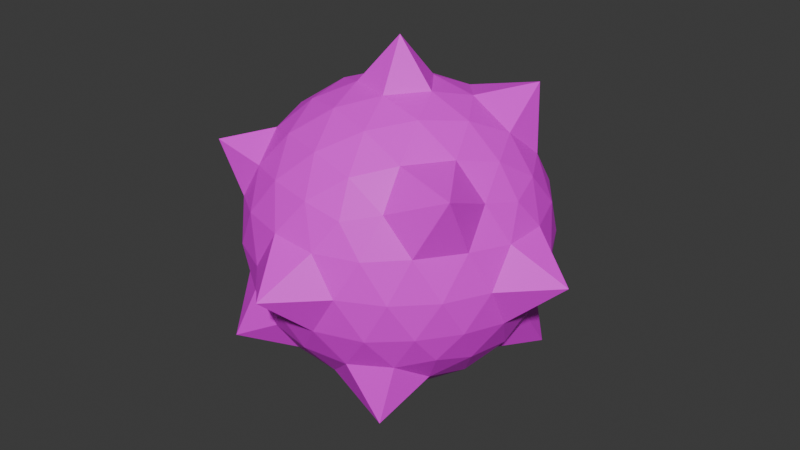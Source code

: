 # Source: player_7.blend  (saved by Blender 4.3.34; exported with 4.5.12 LTS)
import bpy
from mathutils import Matrix  # noqa: F401  (used for matrix-valued properties, if any)

bpy.ops.wm.read_factory_settings(use_empty=True)
scene = bpy.context.scene
scene.name = 'Scene'

# ---- collections
col_collection = bpy.data.collections.new('Collection'); scene.collection.children.link(col_collection)

# ---- images (referenced by path relative to the original .blend; pixels are not part of the script)
import os
ASSET_DIR = os.environ.get("B2B_ASSET_DIR", "")  # directory of the original .blend (textures are referenced by path, not embedded)
HERE = os.path.dirname(os.path.abspath(__file__))  # packed textures are extracted next to this script under _unpacked/

def load_image(name, relpath, width, height, colorspace="sRGB"):
    """Load a texture the original file referenced (path relative to the .blend, or extracted next to this script)."""
    p = next((c for c in (os.path.join(HERE, relpath), os.path.join(ASSET_DIR, relpath)) if relpath and os.path.exists(c)), "")
    if p:
        img = bpy.data.images.load(p, check_existing=True)
        img.name = name
    else:  # same state as the original file: an image datablock whose file is absent (Cycles renders it pink)
        img = bpy.data.images.new(name, width, height)
        img.source = "FILE"
        img.filepath = "//" + (relpath or name)
    img.colorspace_settings.name = colorspace
    return img
img_color_palette_png_001 = load_image('color-palette.png.001', 'color-palette.png', 1024, 1024, 'sRGB')

# ---- materials (node trees are filled in below, after node groups)
mat_material = bpy.data.materials.new('Material')
mat_material.alpha_threshold = 0.0
mat_material.roughness = 0.5
mat_material.line_color = (0.0, 0.0, 0.0, 1.0)

# ---- material node trees
mat_material.use_nodes = True; mat_material.node_tree.nodes.clear()
_N = mat_material.node_tree.nodes; _L = mat_material.node_tree.links
n0 = _N.new('ShaderNodeOutputMaterial'); n0.name = 'Material Output'; n0.location = (300, 300)
n1 = _N.new('ShaderNodeBsdfPrincipled'); n1.name = 'Principled BSDF'; n1.location = (10, 300)
n1.inputs[3].default_value = 1.45
n2 = _N.new('ShaderNodeTexImage'); n2.name = 'Image Texture'; n2.location = (-280, 260)
n2.image = img_color_palette_png_001
_L.new(n1.outputs[0], n0.inputs[0])
_L.new(n2.outputs[0], n1.inputs[0])
n0.is_active_output = True

# ---- world
world_world = bpy.data.worlds.new('World'); scene.world = world_world
world_world.use_nodes = True; world_world.node_tree.nodes.clear()
_N = world_world.node_tree.nodes; _L = world_world.node_tree.links
n0 = _N.new('ShaderNodeOutputWorld'); n0.name = 'World Output'; n0.location = (300, 300)
n1 = _N.new('ShaderNodeBackground'); n1.name = 'Background'; n1.location = (10, 300)
n1.inputs[0].default_value = (0.05088, 0.05088, 0.05088, 1.0)
_L.new(n1.outputs[0], n0.inputs[0])
n0.is_active_output = True
world_world.color = (0.05088, 0.05088, 0.05088)
world_world.sun_shadow_jitter_overblur = 0.0

# ---- meshes
me_icosphere = bpy.data.meshes.new('Icosphere')
me_icosphere.from_pydata([(0.006016, 0.003369, -1.258), (0.7236, -0.5257, -0.4472), (-0.2764, -0.8506, -0.4472), (-0.8944, 0.0, -0.4472), (-0.2764, 0.8506, -0.4472), (0.7236, 0.5257, -0.4472), (0.2764, -0.8506, 0.4472), (-0.9075, -0.6603, 0.5685), (-0.7236, 0.5257, 0.4472), (0.2764, 0.8506, 0.4472), (0.8944, 0.0, 0.4472), (0.006016, 0.003369, 1.266), (-0.2328, -0.7166, -0.6575), (-0.1625, -0.5, -0.8507), (-0.07761, -0.2389, -0.9679), (0.2032, -0.1476, -0.9679), (0.4253, -0.309, -0.8507), (0.6095, -0.4429, -0.6575), (0.5319, -0.6817, -0.5023), (0.2629, -0.809, -0.5257), (-0.02964, -0.8642, -0.5023), (0.8127, 0.2952, -0.5023), (0.8506, 0.0, -0.5257), (0.8127, -0.2952, -0.5023), (0.2032, 0.1476, -0.9679), (0.4253, 0.309, -0.8507), (0.7755, 0.5624, -0.8261), (-0.7534, 0.0, -0.6575), (-0.5257, 0.0, -0.8507), (-0.2511, 0.0, -0.9679), (-0.6049, -0.9012, -0.6302), (-0.6882, -0.5, -0.5257), (-0.8311, -0.2389, -0.5023), (-0.2328, 0.7166, -0.6575), (-0.1625, 0.5, -0.8507), (-0.07761, 0.2389, -0.9679), (-0.8311, 0.2389, -0.5023), (-0.8628, 0.6346, -0.6597), (-0.484, 0.7166, -0.5023), (-0.02964, 0.8642, -0.5023), (0.2629, 0.809, -0.5257), (0.5319, 0.6817, -0.5023), (0.9566, -0.1476, 0.2511), (0.9511, -0.309, -1.752e-08), (0.8607, -0.4429, -0.2512), (0.8607, 0.4429, -0.2512), (0.9511, 0.309, 1.752e-08), (0.9566, 0.1476, 0.2511), (0.1552, -0.9554, 0.2512), (0.006016, -1.259, 0.003941), (-0.1552, -0.9554, -0.2512), (0.6872, -0.6817, -0.2512), (0.5878, -0.809, 1.752e-08), (0.436, -0.8642, 0.2512), (-0.8607, -0.4429, 0.2512), (-0.9511, -0.309, -1.752e-08), (-0.9566, -0.1476, -0.2511), (-0.436, -0.8642, -0.2512), (-0.5878, -0.809, 1.752e-08), (-0.6872, -0.6817, 0.2512), (-0.6872, 0.6817, 0.2512), (-0.5878, 0.809, -1.752e-08), (-0.436, 0.8642, -0.2512), (-0.9566, 0.1476, -0.2511), (-0.9511, 0.309, 1.752e-08), (-0.8607, 0.4429, 0.2512), (0.436, 0.8642, 0.2512), (0.5878, 0.809, -1.752e-08), (0.6872, 0.6817, -0.2512), (-0.1552, 0.9554, -0.2512), (0.006016, 1.266, 0.003942), (0.1552, 0.9554, 0.2512), (0.8311, -0.2389, 0.5023), (0.8748, -0.6278, 0.6676), (0.484, -0.7166, 0.5023), (0.02964, -0.8642, 0.5023), (-0.2629, -0.809, 0.5257), (-0.5319, -0.6817, 0.5023), (-0.8127, -0.2952, 0.5023), (-0.8506, 0.0, 0.5257), (-0.8127, 0.2952, 0.5023), (-0.6655, 0.864, 0.638), (-0.2629, 0.809, 0.5257), (0.02964, 0.8642, 0.5023), (0.484, 0.7166, 0.5023), (0.6882, 0.5, 0.5257), (0.8311, 0.2389, 0.5023), (0.07761, -0.2389, 0.9679), (0.1625, -0.5, 0.8507), (0.2328, -0.7166, 0.6575), (0.7534, 0.0, 0.6575), (0.5257, 0.0, 0.8507), (0.2511, 0.0, 0.9679), (-0.2032, -0.1476, 0.9679), (-0.4253, -0.309, 0.8507), (-0.6095, -0.4429, 0.6575), (-0.2032, 0.1476, 0.9679), (-0.4253, 0.309, 0.8507), (-0.6095, 0.4429, 0.6575), (0.07761, 0.2389, 0.9679), (0.1625, 0.5, 0.8507), (0.2328, 0.7166, 0.6575), (0.3618, 0.2629, 0.8944), (0.6382, 0.2629, 0.7236), (0.5706, 0.667, 0.9174), (-0.1382, 0.4253, 0.8944), (-0.05279, 0.6882, 0.7236), (-0.3618, 0.5878, 0.7236), (-0.4472, 0.0, 0.8944), (-0.6708, 0.1625, 0.7236), (-0.6708, -0.1625, 0.7236), (-0.1382, -0.4253, 0.8944), (-0.3618, -0.5878, 0.7236), (-0.05279, -0.6882, 0.7236), (0.3618, -0.2629, 0.8944), (0.4472, -0.5257, 0.7236), (0.6382, -0.2629, 0.7236), (0.8618, 0.4253, 0.2764), (0.809, 0.5878, 0.0), (0.6708, 0.6882, 0.2764), (-0.1382, 0.9511, 0.2764), (-0.309, 0.9511, -4.92e-07), (-0.4472, 0.8506, 0.2764), (-0.9472, 0.1625, 0.2764), (-1.256, 0.003369, 0.003942), (-0.9472, -0.1625, 0.2764), (-0.4472, -0.8506, 0.2764), (-0.309, -0.9511, -7.872e-07), (-0.1382, -0.9511, 0.2764), (0.6708, -0.6882, 0.2764), (0.809, -0.5878, -1.902e-06), (0.8618, -0.4253, 0.2764), (0.309, 0.9511, -2.615e-14), (0.4472, 0.8506, -0.2764), (0.1382, 0.9511, -0.2764), (-0.809, 0.5878, -7.845e-14), (-0.6708, 0.6882, -0.2764), (-0.8618, 0.4253, -0.2764), (-0.809, -0.5878, 8.031e-14), (-0.8618, -0.4253, -0.2764), (-0.6708, -0.6882, -0.2764), (0.309, -0.9511, 2.802e-14), (0.1382, -0.9511, -0.2764), (0.4472, -0.8506, -0.2764), (1.268, 0.003369, 0.003941), (0.9472, -0.1625, -0.2764), (0.9472, 0.1625, -0.2764), (0.3618, 0.5878, -0.7236), (0.1382, 0.4253, -0.8944), (0.05279, 0.6882, -0.7236), (-0.4472, 0.5257, -0.7236), (-0.3618, 0.2629, -0.8944), (-0.6382, 0.2629, -0.7236), (-0.6382, -0.2629, -0.7236), (-0.3618, -0.2629, -0.8944), (-0.4472, -0.5257, -0.7236), (0.6708, 0.1625, -0.7236), (0.6708, -0.1625, -0.7236), (0.4472, -7.38e-07, -0.8944), (0.05279, -0.6882, -0.7236), (0.1382, -0.4253, -0.8944), (0.4628, -0.7386, -0.9095)], [], [(0, 15, 14), (1, 17, 23), (0, 14, 29), (0, 29, 35), (0, 35, 24), (1, 23, 44), (2, 20, 50), (3, 32, 56), (4, 38, 62), (5, 41, 68), (1, 44, 51), (2, 50, 57), (3, 56, 63), (4, 62, 69), (5, 68, 45), (6, 74, 89), (7, 77, 95), (8, 80, 98), (9, 83, 101), (10, 86, 90), (92, 99, 11), (91, 102, 92), (90, 103, 91), (92, 102, 99), (102, 100, 99), (91, 103, 102), (103, 104, 102), (102, 104, 100), (104, 101, 100), (90, 86, 103), (86, 85, 103), (103, 85, 104), (85, 84, 104), (104, 84, 101), (84, 9, 101), (99, 96, 11), (100, 105, 99), (101, 106, 100), (99, 105, 96), (105, 97, 96), (100, 106, 105), (106, 107, 105), (105, 107, 97), (107, 98, 97), (101, 83, 106), (83, 82, 106), (106, 82, 107), (82, 81, 107), (107, 81, 98), (81, 8, 98), (96, 93, 11), (97, 108, 96), (98, 109, 97), (96, 108, 93), (108, 94, 93), (97, 109, 108), (109, 110, 108), (108, 110, 94), (110, 95, 94), (98, 80, 109), (80, 79, 109), (109, 79, 110), (79, 78, 110), (110, 78, 95), (78, 7, 95), (93, 87, 11), (94, 111, 93), (95, 112, 94), (93, 111, 87), (111, 88, 87), (94, 112, 111), (112, 113, 111), (111, 113, 88), (113, 89, 88), (95, 77, 112), (77, 76, 112), (112, 76, 113), (76, 75, 113), (113, 75, 89), (75, 6, 89), (87, 92, 11), (88, 114, 87), (89, 115, 88), (87, 114, 92), (114, 91, 92), (88, 115, 114), (115, 116, 114), (114, 116, 91), (116, 90, 91), (89, 74, 115), (74, 73, 115), (115, 73, 116), (73, 72, 116), (116, 72, 90), (72, 10, 90), (47, 86, 10), (46, 117, 47), (45, 118, 46), (47, 117, 86), (117, 85, 86), (46, 118, 117), (118, 119, 117), (117, 119, 85), (119, 84, 85), (45, 68, 118), (68, 67, 118), (118, 67, 119), (67, 66, 119), (119, 66, 84), (66, 9, 84), (71, 83, 9), (70, 120, 71), (69, 121, 70), (71, 120, 83), (120, 82, 83), (70, 121, 120), (121, 122, 120), (120, 122, 82), (122, 81, 82), (69, 62, 121), (62, 61, 121), (121, 61, 122), (61, 60, 122), (122, 60, 81), (60, 8, 81), (65, 80, 8), (64, 123, 65), (63, 124, 64), (65, 123, 80), (123, 79, 80), (64, 124, 123), (124, 125, 123), (123, 125, 79), (125, 78, 79), (63, 56, 124), (56, 55, 124), (124, 55, 125), (55, 54, 125), (125, 54, 78), (54, 7, 78), (59, 77, 7), (58, 126, 59), (57, 127, 58), (59, 126, 77), (126, 76, 77), (58, 127, 126), (127, 128, 126), (126, 128, 76), (128, 75, 76), (57, 50, 127), (50, 49, 127), (127, 49, 128), (49, 48, 128), (128, 48, 75), (48, 6, 75), (53, 74, 6), (52, 129, 53), (51, 130, 52), (53, 129, 74), (129, 73, 74), (52, 130, 129), (130, 131, 129), (129, 131, 73), (131, 72, 73), (51, 44, 130), (44, 43, 130), (130, 43, 131), (43, 42, 131), (131, 42, 72), (42, 10, 72), (66, 71, 9), (67, 132, 66), (68, 133, 67), (66, 132, 71), (132, 70, 71), (67, 133, 132), (133, 134, 132), (132, 134, 70), (134, 69, 70), (68, 41, 133), (41, 40, 133), (133, 40, 134), (40, 39, 134), (134, 39, 69), (39, 4, 69), (60, 65, 8), (61, 135, 60), (62, 136, 61), (60, 135, 65), (135, 64, 65), (61, 136, 135), (136, 137, 135), (135, 137, 64), (137, 63, 64), (62, 38, 136), (38, 37, 136), (136, 37, 137), (37, 36, 137), (137, 36, 63), (36, 3, 63), (54, 59, 7), (55, 138, 54), (56, 139, 55), (54, 138, 59), (138, 58, 59), (55, 139, 138), (139, 140, 138), (138, 140, 58), (140, 57, 58), (56, 32, 139), (32, 31, 139), (139, 31, 140), (31, 30, 140), (140, 30, 57), (30, 2, 57), (48, 53, 6), (49, 141, 48), (50, 142, 49), (48, 141, 53), (141, 52, 53), (49, 142, 141), (142, 143, 141), (141, 143, 52), (143, 51, 52), (50, 20, 142), (20, 19, 142), (142, 19, 143), (19, 18, 143), (143, 18, 51), (18, 1, 51), (42, 47, 10), (43, 144, 42), (44, 145, 43), (42, 144, 47), (144, 46, 47), (43, 145, 144), (145, 146, 144), (144, 146, 46), (146, 45, 46), (44, 23, 145), (23, 22, 145), (145, 22, 146), (22, 21, 146), (146, 21, 45), (21, 5, 45), (26, 41, 5), (25, 147, 26), (24, 148, 25), (26, 147, 41), (147, 40, 41), (25, 148, 147), (148, 149, 147), (147, 149, 40), (149, 39, 40), (24, 35, 148), (35, 34, 148), (148, 34, 149), (34, 33, 149), (149, 33, 39), (33, 4, 39), (33, 38, 4), (34, 150, 33), (35, 151, 34), (33, 150, 38), (150, 37, 38), (34, 151, 150), (151, 152, 150), (150, 152, 37), (152, 36, 37), (35, 29, 151), (29, 28, 151), (151, 28, 152), (28, 27, 152), (152, 27, 36), (27, 3, 36), (27, 32, 3), (28, 153, 27), (29, 154, 28), (27, 153, 32), (153, 31, 32), (28, 154, 153), (154, 155, 153), (153, 155, 31), (155, 30, 31), (29, 14, 154), (14, 13, 154), (154, 13, 155), (13, 12, 155), (155, 12, 30), (12, 2, 30), (21, 26, 5), (22, 156, 21), (23, 157, 22), (21, 156, 26), (156, 25, 26), (22, 157, 156), (157, 158, 156), (156, 158, 25), (158, 24, 25), (23, 17, 157), (17, 16, 157), (157, 16, 158), (16, 15, 158), (158, 15, 24), (15, 0, 24), (12, 20, 2), (13, 159, 12), (14, 160, 13), (12, 159, 20), (159, 19, 20), (13, 160, 159), (160, 161, 159), (159, 161, 19), (161, 18, 19), (14, 15, 160), (15, 16, 160), (160, 16, 161), (16, 17, 161), (161, 17, 18), (17, 1, 18)])
_uv = me_icosphere.uv_layers.new(name='UVMap')
_uv.uv.foreach_set('vector', [0.9457, 0.9824, 0.9445, 0.9806, 0.9463, 0.9806, 0.041, 0.6094, 0.03952, 0.6096, 0.04035, 0.608, 0.9343, 0.9681, 0.9331, 0.9663, 0.9347, 0.9658, 0.9343, 0.9681, 0.9347, 0.9658, 0.936, 0.9668, 0.9547, 0.9621, 0.9532, 0.961, 0.9547, 0.9601, 0.041, 0.6094, 0.04035, 0.608, 0.04197, 0.6082, 0.05177, 0.5967, 0.05196, 0.5982, 0.0505, 0.5973, 0.03959, 0.5852, 0.03805, 0.5854, 0.03891, 0.584, 0.0474, 0.5907, 0.04633, 0.591, 0.04631, 0.5896, 0.05376, 0.59, 0.05247, 0.5905, 0.05325, 0.5889, 0.04223, 0.5473, 0.0432, 0.5461, 0.04336, 0.5478, 0.05177, 0.5967, 0.0505, 0.5973, 0.05067, 0.5956, 0.03959, 0.5852, 0.03891, 0.584, 0.04069, 0.5844, 0.0474, 0.5907, 0.04631, 0.5896, 0.0479, 0.5895, 0.03759, 0.6039, 0.03771, 0.6028, 0.03909, 0.6036, 0.04598, 0.5996, 0.04553, 0.6008, 0.04473, 0.5992, 0.9441, 0.9807, 0.9441, 0.9827, 0.9427, 0.9817, 0.04108, 0.5954, 0.04055, 0.5967, 0.0396, 0.5952, 0.05018, 0.5849, 0.04865, 0.5847, 0.04993, 0.5836, 0.06034, 0.5373, 0.05879, 0.5372, 0.05988, 0.5359, 0.9537, 0.9701, 0.9522, 0.9697, 0.953, 0.9678, 0.05812, 0.5962, 0.05634, 0.5957, 0.05765, 0.5945, 0.05865, 0.5979, 0.05689, 0.5976, 0.05812, 0.5962, 0.05765, 0.5945, 0.05634, 0.5957, 0.05607, 0.5941, 0.05634, 0.5957, 0.0548, 0.5954, 0.05607, 0.5941, 0.05812, 0.5962, 0.05689, 0.5976, 0.05634, 0.5957, 0.953, 0.9732, 0.9503, 0.9729, 0.9524, 0.9713, 0.9506, 0.9601, 0.9506, 0.9574, 0.9522, 0.9592, 0.9506, 0.9574, 0.9532, 0.9581, 0.9522, 0.9592, 0.05988, 0.5359, 0.05879, 0.5372, 0.05812, 0.5356, 0.05879, 0.5372, 0.05707, 0.537, 0.05812, 0.5356, 0.953, 0.9732, 0.9519, 0.9746, 0.9503, 0.9729, 0.9491, 0.9596, 0.9476, 0.96, 0.9479, 0.9574, 0.9479, 0.9574, 0.9476, 0.96, 0.946, 0.9592, 0.05154, 0.5844, 0.05018, 0.5849, 0.04993, 0.5836, 0.9547, 0.9593, 0.9532, 0.9591, 0.9547, 0.9574, 0.0548, 0.5954, 0.05485, 0.5938, 0.05607, 0.5941, 0.04993, 0.5836, 0.04821, 0.5833, 0.04962, 0.5824, 0.03521, 0.5942, 0.03684, 0.5938, 0.03601, 0.5953, 0.03684, 0.5938, 0.03777, 0.5951, 0.03601, 0.5953, 0.03609, 0.5928, 0.03794, 0.5925, 0.03684, 0.5938, 0.03794, 0.5925, 0.03882, 0.5937, 0.03684, 0.5938, 0.03684, 0.5938, 0.03882, 0.5937, 0.03777, 0.5951, 0.03882, 0.5937, 0.0396, 0.5952, 0.03777, 0.5951, 0.04993, 0.5836, 0.04865, 0.5847, 0.04821, 0.5833, 0.04865, 0.5847, 0.04694, 0.5847, 0.04821, 0.5833, 0.04821, 0.5833, 0.04694, 0.5847, 0.04645, 0.5835, 0.9524, 0.9668, 0.9542, 0.9653, 0.9542, 0.9672, 0.9349, 0.9693, 0.9372, 0.9686, 0.9357, 0.9707, 0.9372, 0.9686, 0.9372, 0.9709, 0.9357, 0.9707, 0.9321, 0.9709, 0.9313, 0.9725, 0.9297, 0.9706, 0.03777, 0.5951, 0.03679, 0.5968, 0.03601, 0.5953, 0.0396, 0.5952, 0.03877, 0.5967, 0.03777, 0.5951, 0.03601, 0.5953, 0.03679, 0.5968, 0.03516, 0.5969, 0.03679, 0.5968, 0.03599, 0.5985, 0.03516, 0.5969, 0.03777, 0.5951, 0.03877, 0.5967, 0.03679, 0.5968, 0.04, 0.5347, 0.03907, 0.5364, 0.03802, 0.5347, 0.03679, 0.5968, 0.03784, 0.5985, 0.03599, 0.5985, 0.03784, 0.5985, 0.03706, 0.6, 0.03599, 0.5985, 0.04083, 0.5331, 0.04178, 0.5347, 0.04, 0.5347, 0.04178, 0.5347, 0.04098, 0.5363, 0.04, 0.5347, 0.04, 0.5347, 0.04098, 0.5363, 0.03907, 0.5364, 0.03975, 0.5984, 0.03885, 0.5999, 0.03784, 0.5985, 0.03784, 0.5985, 0.03885, 0.5999, 0.03706, 0.6, 0.9349, 0.9755, 0.934, 0.9775, 0.9331, 0.9755, 0.95, 0.9824, 0.9483, 0.9824, 0.9487, 0.9806, 0.03599, 0.5985, 0.0344, 0.5984, 0.03516, 0.5969, 0.03706, 0.6, 0.03545, 0.6001, 0.03599, 0.5985, 0.03516, 0.5969, 0.0344, 0.5984, 0.03384, 0.5968, 0.06107, 0.5302, 0.06189, 0.5316, 0.0601, 0.5312, 0.03599, 0.5985, 0.03545, 0.6001, 0.0344, 0.5984, 0.03668, 0.538, 0.03522, 0.5379, 0.03563, 0.5363, 0.06107, 0.5302, 0.06295, 0.5308, 0.06189, 0.5316, 0.06295, 0.5308, 0.06352, 0.5323, 0.06189, 0.5316, 0.03706, 0.6, 0.03668, 0.6014, 0.03545, 0.6001, 0.04613, 0.5946, 0.04583, 0.5962, 0.04468, 0.5955, 0.04591, 0.5335, 0.04706, 0.5342, 0.04573, 0.5353, 0.04583, 0.5962, 0.04579, 0.598, 0.0445, 0.5974, 0.0445, 0.5974, 0.04579, 0.598, 0.04473, 0.5992, 0.04579, 0.598, 0.04598, 0.5996, 0.04473, 0.5992, 0.955, 0.9689, 0.9537, 0.9701, 0.953, 0.9678, 0.06189, 0.5316, 0.06065, 0.5328, 0.0601, 0.5312, 0.06352, 0.5323, 0.06253, 0.5333, 0.06189, 0.5316, 0.05887, 0.5933, 0.05942, 0.5948, 0.05765, 0.5945, 0.05942, 0.5948, 0.05812, 0.5962, 0.05765, 0.5945, 0.06189, 0.5316, 0.06253, 0.5333, 0.06065, 0.5328, 0.0613, 0.5954, 0.05997, 0.5967, 0.05942, 0.5948, 0.05942, 0.5948, 0.05997, 0.5967, 0.05812, 0.5962, 0.05997, 0.5967, 0.05865, 0.5979, 0.05812, 0.5962, 0.06229, 0.5943, 0.06278, 0.596, 0.0613, 0.5954, 0.9416, 0.9764, 0.9404, 0.9787, 0.9403, 0.976, 0.9574, 0.9709, 0.9585, 0.9729, 0.9561, 0.9723, 0.9585, 0.9729, 0.9564, 0.974, 0.9561, 0.9723, 0.05997, 0.5967, 0.06036, 0.5985, 0.05865, 0.5979, 0.06159, 0.5364, 0.06034, 0.5373, 0.05988, 0.5359, 0.05859, 0.6006, 0.05756, 0.5993, 0.05911, 0.5994, 0.05924, 0.5398, 0.05806, 0.5386, 0.05982, 0.5386, 0.03909, 0.6036, 0.03941, 0.6024, 0.04081, 0.6035, 0.05859, 0.6006, 0.05683, 0.6006, 0.05756, 0.5993, 0.05683, 0.6006, 0.05584, 0.599, 0.05756, 0.5993, 0.05924, 0.5398, 0.05746, 0.5397, 0.05806, 0.5386, 0.05393, 0.5872, 0.05283, 0.5857, 0.05425, 0.5854, 0.05683, 0.6006, 0.05508, 0.6002, 0.05584, 0.599, 0.05283, 0.5857, 0.05154, 0.5844, 0.05298, 0.5841, 0.05455, 0.5887, 0.05325, 0.5889, 0.05393, 0.5872, 0.05325, 0.5889, 0.05237, 0.5875, 0.05393, 0.5872, 0.05393, 0.5872, 0.05237, 0.5875, 0.05283, 0.5857, 0.05237, 0.5875, 0.05125, 0.586, 0.05283, 0.5857, 0.05283, 0.5857, 0.05125, 0.586, 0.05154, 0.5844, 0.05125, 0.586, 0.05018, 0.5849, 0.05154, 0.5844, 0.04946, 0.5862, 0.04865, 0.5847, 0.05018, 0.5849, 0.9445, 0.9635, 0.9438, 0.9618, 0.9456, 0.9618, 0.9513, 0.9796, 0.9503, 0.9783, 0.9527, 0.9783, 0.04946, 0.5862, 0.04769, 0.5862, 0.04865, 0.5847, 0.04769, 0.5862, 0.04694, 0.5847, 0.04865, 0.5847, 0.9445, 0.9807, 0.9427, 0.9792, 0.9445, 0.9787, 0.04683, 0.588, 0.04593, 0.5864, 0.04769, 0.5862, 0.04769, 0.5862, 0.04593, 0.5864, 0.04694, 0.5847, 0.942, 0.9619, 0.9405, 0.9598, 0.943, 0.9603, 0.0479, 0.5895, 0.04631, 0.5896, 0.04683, 0.588, 0.04631, 0.5896, 0.0453, 0.5881, 0.04683, 0.588, 0.04683, 0.588, 0.0453, 0.5881, 0.04593, 0.5864, 0.0453, 0.5881, 0.04468, 0.5865, 0.04593, 0.5864, 0.942, 0.9619, 0.9408, 0.9621, 0.9405, 0.9598, 0.9382, 0.9704, 0.9372, 0.9709, 0.9372, 0.9686, 0.04213, 0.5965, 0.04055, 0.5967, 0.04108, 0.5954, 0.04306, 0.5979, 0.04155, 0.5982, 0.04213, 0.5965, 0.9368, 0.9599, 0.9364, 0.9574, 0.938, 0.9592, 0.04213, 0.5965, 0.04155, 0.5982, 0.04055, 0.5967, 0.04155, 0.5982, 0.03975, 0.5984, 0.04055, 0.5967, 0.9392, 0.9734, 0.9394, 0.9758, 0.9376, 0.9737, 0.9394, 0.9758, 0.9367, 0.9755, 0.9376, 0.9737, 0.04155, 0.5982, 0.04062, 0.5999, 0.03975, 0.5984, 0.04062, 0.5999, 0.03885, 0.5999, 0.03975, 0.5984, 0.9368, 0.9599, 0.935, 0.9596, 0.9364, 0.9574, 0.935, 0.9596, 0.9342, 0.9585, 0.9364, 0.9574, 0.9394, 0.9758, 0.9374, 0.9768, 0.9367, 0.9755, 0.04129, 0.6012, 0.03958, 0.6013, 0.04062, 0.5999, 0.04062, 0.5999, 0.03958, 0.6013, 0.03885, 0.5999, 0.9357, 0.9768, 0.934, 0.9775, 0.9349, 0.9755, 0.9438, 0.9694, 0.9422, 0.9702, 0.942, 0.9678, 0.04923, 0.5945, 0.04746, 0.5952, 0.04776, 0.5938, 0.05067, 0.5956, 0.04906, 0.5962, 0.04923, 0.5945, 0.04776, 0.5938, 0.04746, 0.5952, 0.04613, 0.5946, 0.04746, 0.5952, 0.04583, 0.5962, 0.04613, 0.5946, 0.04923, 0.5945, 0.04906, 0.5962, 0.04746, 0.5952, 0.04906, 0.5962, 0.04727, 0.5971, 0.04746, 0.5952, 0.04746, 0.5952, 0.04727, 0.5971, 0.04583, 0.5962, 0.04727, 0.5971, 0.04579, 0.598, 0.04583, 0.5962, 0.05067, 0.5956, 0.0505, 0.5973, 0.04906, 0.5962, 0.9544, 0.9638, 0.9531, 0.9651, 0.9531, 0.9627, 0.9501, 0.9792, 0.9483, 0.9806, 0.9483, 0.9787, 0.9427, 0.9813, 0.9416, 0.9796, 0.9427, 0.9787, 0.04727, 0.5971, 0.04725, 0.5989, 0.04579, 0.598, 0.04725, 0.5989, 0.04598, 0.5996, 0.04579, 0.598, 0.04832, 0.5386, 0.04676, 0.5387, 0.04721, 0.5375, 0.04976, 0.5397, 0.04803, 0.54, 0.04832, 0.5386, 0.05001, 0.6025, 0.04841, 0.6031, 0.04853, 0.6017, 0.04832, 0.5386, 0.04803, 0.54, 0.04676, 0.5387, 0.9429, 0.9776, 0.9404, 0.9787, 0.9416, 0.9764, 0.04853, 0.6017, 0.04841, 0.6031, 0.0468, 0.6021, 0.06311, 0.5996, 0.06181, 0.5991, 0.06315, 0.5978, 0.9531, 0.9653, 0.9516, 0.9643, 0.9531, 0.9627, 0.9516, 0.9643, 0.9506, 0.9633, 0.9531, 0.9627, 0.04336, 0.5478, 0.0432, 0.5461, 0.04445, 0.5465, 0.04197, 0.6082, 0.04281, 0.6067, 0.04322, 0.6085, 0.06311, 0.5996, 0.06163, 0.6008, 0.06181, 0.5991, 0.06163, 0.6008, 0.06032, 0.6001, 0.06181, 0.5991, 0.06181, 0.5991, 0.06032, 0.6001, 0.06036, 0.5985, 0.06032, 0.6001, 0.05911, 0.5994, 0.06036, 0.5985, 0.05125, 0.586, 0.04946, 0.5862, 0.05018, 0.5849, 0.05237, 0.5875, 0.05054, 0.5877, 0.05125, 0.586, 0.05448, 0.5268, 0.05288, 0.5272, 0.0536, 0.5254, 0.05125, 0.586, 0.05054, 0.5877, 0.04946, 0.5862, 0.9466, 0.9632, 0.9445, 0.9635, 0.9456, 0.9618, 0.05237, 0.5875, 0.05165, 0.5892, 0.05054, 0.5877, 0.05165, 0.5892, 0.04968, 0.5895, 0.05054, 0.5877, 0.9466, 0.9632, 0.9458, 0.965, 0.9445, 0.9635, 0.9522, 0.9808, 0.9513, 0.9796, 0.9527, 0.9783, 0.05448, 0.5268, 0.0537, 0.5284, 0.05288, 0.5272, 0.0537, 0.5284, 0.05196, 0.5288, 0.05288, 0.5272, 0.05165, 0.5892, 0.05073, 0.5908, 0.04968, 0.5895, 0.05073, 0.5908, 0.0489, 0.5909, 0.04968, 0.5895, 0.04968, 0.5895, 0.0489, 0.5909, 0.0479, 0.5895, 0.0489, 0.5909, 0.0474, 0.5907, 0.0479, 0.5895, 0.04216, 0.5948, 0.04213, 0.5965, 0.04108, 0.5954, 0.04312, 0.5944, 0.04332, 0.5961, 0.04216, 0.5948, 0.04631, 0.5896, 0.0451, 0.5898, 0.0453, 0.5881, 0.04216, 0.5948, 0.04332, 0.5961, 0.04213, 0.5965, 0.04332, 0.5961, 0.04306, 0.5979, 0.04213, 0.5965, 0.0453, 0.5881, 0.0451, 0.5898, 0.0442, 0.5881, 0.04369, 0.5864, 0.04226, 0.5852, 0.04342, 0.5846, 0.04342, 0.5846, 0.04226, 0.5852, 0.04186, 0.5836, 0.04226, 0.5852, 0.04069, 0.5844, 0.04186, 0.5836, 0.04631, 0.5896, 0.04633, 0.591, 0.0451, 0.5898, 0.9424, 0.9666, 0.9403, 0.9677, 0.9412, 0.9653, 0.9483, 0.9791, 0.9465, 0.9808, 0.9465, 0.9787, 0.9393, 0.9624, 0.937, 0.9615, 0.9384, 0.9608, 0.04226, 0.5852, 0.04093, 0.586, 0.04069, 0.5844, 0.04093, 0.586, 0.03959, 0.5852, 0.04069, 0.5844, 0.9543, 0.9822, 0.9527, 0.9818, 0.9543, 0.9802, 0.04252, 0.5392, 0.04118, 0.5404, 0.04082, 0.5392, 0.03891, 0.584, 0.03714, 0.5842, 0.03814, 0.5829, 0.04082, 0.5392, 0.04118, 0.5404, 0.03947, 0.5401, 0.0506, 0.5312, 0.05046, 0.5325, 0.04899, 0.5318, 0.03814, 0.5829, 0.03714, 0.5842, 0.03634, 0.5833, 0.03837, 0.5222, 0.03663, 0.5228, 0.03757, 0.5212, 0.0506, 0.5312, 0.0522, 0.5322, 0.05046, 0.5325, 0.05097, 0.5942, 0.05067, 0.5956, 0.04923, 0.5945, 0.03891, 0.584, 0.03805, 0.5854, 0.03714, 0.5842, 0.03805, 0.5854, 0.03634, 0.5859, 0.03714, 0.5842, 0.03714, 0.5842, 0.03634, 0.5859, 0.0354, 0.5848, 0.9324, 0.9615, 0.9299, 0.9618, 0.9315, 0.9604, 0.9471, 0.9698, 0.9492, 0.9704, 0.9468, 0.9712, 0.9492, 0.9704, 0.9479, 0.9723, 0.9468, 0.9712, 0.04848, 0.5369, 0.04832, 0.5386, 0.04721, 0.5375, 0.9427, 0.9813, 0.9403, 0.9808, 0.9416, 0.9796, 0.9466, 0.9729, 0.9466, 0.9747, 0.9449, 0.9737, 0.04848, 0.5369, 0.04992, 0.5379, 0.04832, 0.5386, 0.04992, 0.5379, 0.04976, 0.5397, 0.04832, 0.5386, 0.9458, 0.9787, 0.9465, 0.9806, 0.9445, 0.9806, 0.05048, 0.5991, 0.0503, 0.601, 0.04869, 0.6, 0.04869, 0.6, 0.0503, 0.601, 0.04853, 0.6017, 0.0503, 0.601, 0.05001, 0.6025, 0.04853, 0.6017, 0.0505, 0.5973, 0.05196, 0.5982, 0.05048, 0.5991, 0.05196, 0.5982, 0.05193, 0.6001, 0.05048, 0.5991, 0.05048, 0.5991, 0.05193, 0.6001, 0.0503, 0.601, 0.05193, 0.6001, 0.05163, 0.6017, 0.0503, 0.601, 0.05153, 0.539, 0.05286, 0.5396, 0.05124, 0.5404, 0.04062, 0.6108, 0.041, 0.6094, 0.04213, 0.6098, 0.06032, 0.6001, 0.05859, 0.6006, 0.05911, 0.5994, 0.9577, 0.9763, 0.9562, 0.9783, 0.9564, 0.9757, 0.04197, 0.6082, 0.04126, 0.6065, 0.04281, 0.6067, 0.9564, 0.9757, 0.9562, 0.9783, 0.9547, 0.9762, 0.9532, 0.9601, 0.9514, 0.9615, 0.9506, 0.9601, 0.9389, 0.9823, 0.9374, 0.9821, 0.939, 0.9799, 0.9374, 0.9821, 0.9363, 0.9804, 0.939, 0.9799, 0.9532, 0.9601, 0.9525, 0.9627, 0.9514, 0.9615, 0.04021, 0.6049, 0.03909, 0.6036, 0.04081, 0.6035, 0.04197, 0.6082, 0.04035, 0.608, 0.04126, 0.6065, 0.04035, 0.608, 0.03944, 0.6065, 0.04126, 0.6065, 0.04126, 0.6065, 0.03944, 0.6065, 0.04021, 0.6049, 0.03944, 0.6065, 0.03844, 0.605, 0.04021, 0.6049, 0.04021, 0.6049, 0.03844, 0.605, 0.03909, 0.6036, 0.03844, 0.605, 0.03759, 0.6039, 0.03909, 0.6036, 0.9503, 0.9678, 0.9486, 0.966, 0.9498, 0.9655, 0.9506, 0.9653, 0.9524, 0.966, 0.9506, 0.9676, 0.03499, 0.6083, 0.03414, 0.6068, 0.03569, 0.6066, 0.9503, 0.9678, 0.9478, 0.9674, 0.9486, 0.966, 0.05168, 0.5919, 0.05073, 0.5908, 0.05247, 0.5905, 0.03569, 0.6066, 0.03414, 0.6068, 0.03506, 0.6051, 0.03414, 0.6068, 0.03364, 0.6053, 0.03506, 0.6051, 0.05168, 0.5919, 0.04972, 0.5921, 0.05073, 0.5908, 0.04972, 0.5921, 0.0489, 0.5909, 0.05073, 0.5908, 0.03499, 0.6083, 0.0337, 0.6085, 0.03414, 0.6068, 0.03993, 0.5913, 0.04167, 0.5908, 0.04093, 0.5923, 0.04093, 0.5923, 0.04167, 0.5908, 0.04273, 0.5915, 0.04167, 0.5908, 0.04319, 0.59, 0.04273, 0.5915, 0.04972, 0.5921, 0.04793, 0.5919, 0.0489, 0.5909, 0.04793, 0.5919, 0.0474, 0.5907, 0.0489, 0.5909, 0.04319, 0.59, 0.04352, 0.5882, 0.0442, 0.5891, 0.04167, 0.5908, 0.04216, 0.589, 0.04319, 0.59, 0.03993, 0.5913, 0.04037, 0.5897, 0.04167, 0.5908, 0.04319, 0.59, 0.04216, 0.589, 0.04352, 0.5882, 0.943, 0.9678, 0.9403, 0.9677, 0.9424, 0.9666, 0.04167, 0.5908, 0.04037, 0.5897, 0.04216, 0.589, 0.04037, 0.5897, 0.04073, 0.5878, 0.04216, 0.589, 0.9382, 0.9645, 0.9368, 0.9633, 0.9393, 0.9624, 0.9368, 0.9633, 0.937, 0.9615, 0.9393, 0.9624, 0.03993, 0.5913, 0.03863, 0.5902, 0.04037, 0.5897, 0.03986, 0.5281, 0.04018, 0.5264, 0.0416, 0.5276, 0.0416, 0.5276, 0.04018, 0.5264, 0.04196, 0.5257, 0.04018, 0.5264, 0.04053, 0.5246, 0.04196, 0.5257, 0.04073, 0.5878, 0.0393, 0.5867, 0.04093, 0.586, 0.0393, 0.5867, 0.03959, 0.5852, 0.04093, 0.586, 0.0393, 0.5867, 0.03805, 0.5854, 0.03959, 0.5852, 0.04018, 0.5264, 0.0388, 0.5251, 0.04053, 0.5246, 0.03986, 0.5281, 0.03843, 0.527, 0.04018, 0.5264, 0.0393, 0.5867, 0.03757, 0.5872, 0.03805, 0.5854, 0.03757, 0.5872, 0.03634, 0.5859, 0.03805, 0.5854, 0.04018, 0.5264, 0.03843, 0.527, 0.0388, 0.5251, 0.03843, 0.527, 0.03706, 0.5257, 0.0388, 0.5251, 0.03757, 0.5872, 0.03583, 0.5878, 0.03634, 0.5859, 0.9319, 0.9633, 0.9299, 0.9618, 0.9324, 0.9615, 0.03863, 0.5902, 0.03705, 0.5907, 0.0372, 0.5891, 0.03705, 0.5907, 0.03564, 0.5896, 0.0372, 0.5891, 0.03843, 0.527, 0.03687, 0.5275, 0.03706, 0.5257, 0.03687, 0.5275, 0.03578, 0.5262, 0.03706, 0.5257, 0.9527, 0.9785, 0.9544, 0.9783, 0.9544, 0.9802, 0.9491, 0.9727, 0.9479, 0.9723, 0.9492, 0.9704, 0.9479, 0.9813, 0.9465, 0.9826, 0.9465, 0.9808, 0.03944, 0.6065, 0.03752, 0.6065, 0.03844, 0.605, 0.04158, 0.546, 0.0398, 0.5461, 0.04067, 0.5444, 0.9345, 0.9805, 0.9336, 0.982, 0.9323, 0.9799, 0.9336, 0.982, 0.9318, 0.9822, 0.9323, 0.9799, 0.03944, 0.6065, 0.03857, 0.6082, 0.03752, 0.6065, 0.0398, 0.5461, 0.03783, 0.5462, 0.03875, 0.5444, 0.03752, 0.6065, 0.0366, 0.6083, 0.03569, 0.6066, 0.0366, 0.6083, 0.03499, 0.6083, 0.03569, 0.6066, 0.04035, 0.608, 0.03952, 0.6096, 0.03857, 0.6082, 0.03952, 0.6096, 0.0377, 0.6098, 0.03857, 0.6082, 0.0398, 0.5461, 0.03893, 0.5478, 0.03783, 0.5462, 0.0377, 0.6098, 0.03594, 0.6098, 0.0366, 0.6083, 0.0366, 0.6083, 0.03594, 0.6098, 0.03499, 0.6083, 0.932, 0.9853, 0.9297, 0.9857, 0.9311, 0.9838, 0.05304, 0.5971, 0.05196, 0.5982, 0.05177, 0.5967, 0.03687, 0.5275, 0.03567, 0.5279, 0.03578, 0.5262, 0.03705, 0.5907, 0.03581, 0.5913, 0.03564, 0.5896, 0.05304, 0.5971, 0.05327, 0.5989, 0.05196, 0.5982, 0.05327, 0.5989, 0.05193, 0.6001, 0.05196, 0.5982, 0.03564, 0.5896, 0.03581, 0.5913, 0.03444, 0.5899, 0.9319, 0.9668, 0.9297, 0.9681, 0.9305, 0.9655, 0.9494, 0.9745, 0.9503, 0.9771, 0.948, 0.9756, 0.9503, 0.9771, 0.9477, 0.9773, 0.948, 0.9756, 0.03525, 0.611, 0.03594, 0.6098, 0.0369, 0.6112, 0.03594, 0.6098, 0.0377, 0.6098, 0.0369, 0.6112, 0.933, 0.9868, 0.9338, 0.9854, 0.9351, 0.9876, 0.9338, 0.9854, 0.9356, 0.9852, 0.9351, 0.9876, 0.9351, 0.9876, 0.9356, 0.9852, 0.9367, 0.9863, 0.03952, 0.6096, 0.041, 0.6094, 0.04062, 0.6108])
me_icosphere.materials.append(mat_material)
me_icosphere.update()

# ---- objects
ob_main = bpy.data.objects.new('main', me_icosphere)

# ---- transforms, parenting, visibility, modifiers, constraints
ob_main.location = (0.0, 0.0, 0.0)

# ---- collection membership
col_collection.objects.link(ob_main)

# ---- scene / render settings (as saved in the file)
scene.frame_start = 1; scene.frame_end = 250; scene.frame_set(1)
scene.render.engine = 'BLENDER_EEVEE_NEXT'
bpy.context.view_layer.update()

# ---- added for rendering (the .blend has no active camera and no usable light): camera, sun
cam_auto = bpy.data.cameras.new('AutoCamera')
cam_auto.lens = 50.0
cam_auto.sensor_width = 36.0
cam_auto.clip_end = 1000.0
ob_auto_camera = bpy.data.objects.new('AutoCamera', cam_auto)
scene.collection.objects.link(ob_auto_camera)
ob_auto_camera.location = (4.05208, -4.85191, 3.24079)
ob_auto_camera.rotation_euler = (1.09748, -7.21219e-08, 0.694738)
scene.camera = ob_auto_camera
light_auto_sun = bpy.data.lights.new('AutoSun', 'SUN')
light_auto_sun.energy = 3.0
light_auto_sun.angle = 0.0523599
ob_auto_sun = bpy.data.objects.new('AutoSun', light_auto_sun)
scene.collection.objects.link(ob_auto_sun)
ob_auto_sun.rotation_euler = (0.872665, 0.174533, 0.523599)
bpy.context.view_layer.update()

